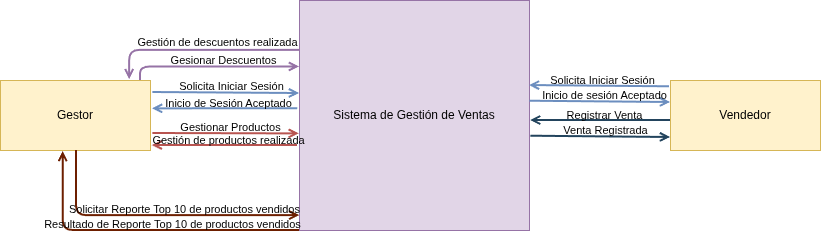

The diagram above was exported from draw.io. Its source (the exported page's mxGraphModel, read from the mxfile embedded in the PNG):
<mxGraphModel dx="1426" dy="840" grid="1" gridSize="10" guides="1" tooltips="1" connect="1" arrows="1" fold="1" page="1" pageScale="1" pageWidth="827" pageHeight="1169" math="0" shadow="0">
  <root>
    <mxCell id="0" />
    <mxCell id="1" parent="0" />
    <mxCell id="8q4gfBPQKAOGBRARebed-1" value="Sistema de Gestión de Ventas" style="whiteSpace=wrap;html=1;aspect=fixed;fillColor=#e1d5e7;strokeColor=#9673a6;" parent="1" vertex="1">
      <mxGeometry x="299" y="320" width="230" height="230" as="geometry" />
    </mxCell>
    <mxCell id="8q4gfBPQKAOGBRARebed-2" value="Gestor" style="rounded=0;whiteSpace=wrap;html=1;fillColor=#fff2cc;strokeColor=#d6b656;" parent="1" vertex="1">
      <mxGeometry y="400" width="150" height="70" as="geometry" />
    </mxCell>
    <mxCell id="8q4gfBPQKAOGBRARebed-3" value="Vendedor" style="rounded=0;whiteSpace=wrap;html=1;fillColor=#fff2cc;strokeColor=#d6b656;" parent="1" vertex="1">
      <mxGeometry x="670" y="400" width="150" height="70" as="geometry" />
    </mxCell>
    <mxCell id="8q4gfBPQKAOGBRARebed-6" value="" style="endArrow=open;html=1;rounded=1;exitX=1.022;exitY=0.4;exitDx=0;exitDy=0;exitPerimeter=0;entryX=0;entryY=0.474;entryDx=0;entryDy=0;entryPerimeter=0;fillColor=#dae8fc;strokeColor=#6c8ebf;curved=0;endFill=0;strokeWidth=2;shadow=0;" parent="1" edge="1">
      <mxGeometry width="50" height="50" relative="1" as="geometry">
        <mxPoint x="152.38000000000008" y="412" as="sourcePoint" />
        <mxPoint x="299" y="413.02" as="targetPoint" />
      </mxGeometry>
    </mxCell>
    <mxCell id="8q4gfBPQKAOGBRARebed-7" value="Solicita Iniciar Sesión" style="edgeLabel;html=1;align=center;verticalAlign=middle;resizable=0;points=[];labelBackgroundColor=none;" parent="8q4gfBPQKAOGBRARebed-6" vertex="1" connectable="0">
      <mxGeometry x="0.0587" y="1" relative="1" as="geometry">
        <mxPoint y="-6" as="offset" />
      </mxGeometry>
    </mxCell>
    <mxCell id="8q4gfBPQKAOGBRARebed-8" value="" style="endArrow=open;html=1;rounded=1;exitX=-0.012;exitY=0.523;exitDx=0;exitDy=0;exitPerimeter=0;entryX=1.007;entryY=0.576;entryDx=0;entryDy=0;entryPerimeter=0;fillColor=#dae8fc;strokeColor=#6c8ebf;curved=0;endFill=0;strokeWidth=2;shadow=0;" parent="1" edge="1">
      <mxGeometry width="50" height="50" relative="1" as="geometry">
        <mxPoint x="297.2399999999999" y="428.28999999999996" as="sourcePoint" />
        <mxPoint x="152.05000000000007" y="428.32000000000005" as="targetPoint" />
      </mxGeometry>
    </mxCell>
    <mxCell id="8q4gfBPQKAOGBRARebed-9" value="Inicio de Sesión Aceptado" style="edgeLabel;html=1;align=center;verticalAlign=middle;resizable=0;points=[];labelBackgroundColor=none;" parent="8q4gfBPQKAOGBRARebed-8" vertex="1" connectable="0">
      <mxGeometry x="0.0587" y="1" relative="1" as="geometry">
        <mxPoint x="7" y="-7" as="offset" />
      </mxGeometry>
    </mxCell>
    <mxCell id="8q4gfBPQKAOGBRARebed-11" value="" style="endArrow=open;html=1;rounded=1;exitX=1.022;exitY=0.4;exitDx=0;exitDy=0;exitPerimeter=0;fillColor=#f8cecc;strokeColor=#b85450;curved=0;endFill=0;strokeWidth=2;shadow=0;flowAnimation=0;entryX=-0.001;entryY=0.58;entryDx=0;entryDy=0;entryPerimeter=0;" parent="1" target="8q4gfBPQKAOGBRARebed-1" edge="1">
      <mxGeometry width="50" height="50" relative="1" as="geometry">
        <mxPoint x="152.38" y="453" as="sourcePoint" />
        <mxPoint x="299" y="450" as="targetPoint" />
      </mxGeometry>
    </mxCell>
    <mxCell id="8q4gfBPQKAOGBRARebed-12" value="Gestionar Productos" style="edgeLabel;html=1;align=center;verticalAlign=middle;resizable=0;points=[];labelBackgroundColor=none;" parent="8q4gfBPQKAOGBRARebed-11" vertex="1" connectable="0">
      <mxGeometry x="0.0587" y="1" relative="1" as="geometry">
        <mxPoint y="-6" as="offset" />
      </mxGeometry>
    </mxCell>
    <mxCell id="8q4gfBPQKAOGBRARebed-13" value="" style="endArrow=open;html=1;rounded=1;exitX=-0.012;exitY=0.523;exitDx=0;exitDy=0;exitPerimeter=0;entryX=1.007;entryY=0.576;entryDx=0;entryDy=0;entryPerimeter=0;fillColor=#f8cecc;strokeColor=#b85450;curved=0;endFill=0;strokeWidth=2;shadow=0;" parent="1" edge="1">
      <mxGeometry width="50" height="50" relative="1" as="geometry">
        <mxPoint x="296.99999999999983" y="465" as="sourcePoint" />
        <mxPoint x="151.81" y="465.0300000000001" as="targetPoint" />
      </mxGeometry>
    </mxCell>
    <mxCell id="8q4gfBPQKAOGBRARebed-14" value="Gestión de productos realizada" style="edgeLabel;html=1;align=center;verticalAlign=middle;resizable=0;points=[];labelBackgroundColor=none;" parent="8q4gfBPQKAOGBRARebed-13" vertex="1" connectable="0">
      <mxGeometry x="0.0587" y="1" relative="1" as="geometry">
        <mxPoint x="7" y="-7" as="offset" />
      </mxGeometry>
    </mxCell>
    <mxCell id="8q4gfBPQKAOGBRARebed-28" style="edgeStyle=orthogonalEdgeStyle;rounded=1;orthogonalLoop=1;jettySize=auto;html=1;entryX=0;entryY=0.289;entryDx=0;entryDy=0;entryPerimeter=0;curved=0;fillColor=#e1d5e7;strokeColor=#9673a6;strokeWidth=2;endArrow=open;endFill=0;" parent="1" target="8q4gfBPQKAOGBRARebed-1" edge="1">
      <mxGeometry relative="1" as="geometry">
        <mxPoint x="140" y="400" as="sourcePoint" />
        <Array as="points">
          <mxPoint x="140" y="400" />
          <mxPoint x="140" y="387" />
        </Array>
      </mxGeometry>
    </mxCell>
    <mxCell id="8q4gfBPQKAOGBRARebed-29" value="Gesionar Descuentos" style="edgeLabel;html=1;align=center;verticalAlign=middle;resizable=0;points=[];labelBackgroundColor=none;" parent="8q4gfBPQKAOGBRARebed-28" vertex="1" connectable="0">
      <mxGeometry x="0.2244" y="1" relative="1" as="geometry">
        <mxPoint x="-10" y="-6" as="offset" />
      </mxGeometry>
    </mxCell>
    <mxCell id="8q4gfBPQKAOGBRARebed-30" style="edgeStyle=orthogonalEdgeStyle;rounded=1;orthogonalLoop=1;jettySize=auto;html=1;exitX=0.002;exitY=0.217;exitDx=0;exitDy=0;entryX=0.861;entryY=-0.012;entryDx=0;entryDy=0;entryPerimeter=0;exitPerimeter=0;fillColor=#e1d5e7;strokeColor=#9673a6;curved=0;strokeWidth=2;endArrow=open;endFill=0;" parent="1" source="8q4gfBPQKAOGBRARebed-1" target="8q4gfBPQKAOGBRARebed-2" edge="1">
      <mxGeometry relative="1" as="geometry">
        <Array as="points">
          <mxPoint x="129" y="370" />
        </Array>
      </mxGeometry>
    </mxCell>
    <mxCell id="8q4gfBPQKAOGBRARebed-31" value="Gestión de descuentos realizada" style="edgeLabel;html=1;align=center;verticalAlign=middle;resizable=0;points=[];labelBackgroundColor=none;" parent="8q4gfBPQKAOGBRARebed-30" vertex="1" connectable="0">
      <mxGeometry x="-0.003" y="-1" relative="1" as="geometry">
        <mxPoint x="16" y="-7" as="offset" />
      </mxGeometry>
    </mxCell>
    <mxCell id="8q4gfBPQKAOGBRARebed-40" style="edgeStyle=orthogonalEdgeStyle;rounded=1;orthogonalLoop=1;jettySize=auto;html=1;entryX=0.001;entryY=0.944;entryDx=0;entryDy=0;entryPerimeter=0;fillColor=#a0522d;strokeColor=#6D1F00;curved=0;strokeWidth=2;endArrow=open;endFill=0;" parent="1" edge="1">
      <mxGeometry relative="1" as="geometry">
        <mxPoint x="76" y="470" as="sourcePoint" />
        <mxPoint x="299.23" y="535.1199999999999" as="targetPoint" />
        <Array as="points">
          <mxPoint x="76" y="535" />
        </Array>
      </mxGeometry>
    </mxCell>
    <mxCell id="8q4gfBPQKAOGBRARebed-41" value="Solicitar Reporte Top 10 de productos vendidos" style="edgeLabel;html=1;align=center;verticalAlign=middle;resizable=0;points=[];labelBackgroundColor=none;" parent="8q4gfBPQKAOGBRARebed-40" vertex="1" connectable="0">
      <mxGeometry x="0.2936" y="1" relative="1" as="geometry">
        <mxPoint x="-13" y="-6" as="offset" />
      </mxGeometry>
    </mxCell>
    <mxCell id="8q4gfBPQKAOGBRARebed-42" style="edgeStyle=orthogonalEdgeStyle;rounded=1;orthogonalLoop=1;jettySize=auto;html=1;exitX=0;exitY=1;exitDx=0;exitDy=0;entryX=0.418;entryY=1.014;entryDx=0;entryDy=0;entryPerimeter=0;strokeWidth=2;curved=0;endArrow=open;endFill=0;fillColor=#a0522d;strokeColor=#6D1F00;" parent="1" source="8q4gfBPQKAOGBRARebed-1" target="8q4gfBPQKAOGBRARebed-2" edge="1">
      <mxGeometry relative="1" as="geometry">
        <Array as="points">
          <mxPoint x="63" y="550" />
        </Array>
      </mxGeometry>
    </mxCell>
    <mxCell id="8q4gfBPQKAOGBRARebed-43" value="Resultado de Reporte Top 10 de productos vendidos" style="edgeLabel;html=1;align=center;verticalAlign=middle;resizable=0;points=[];labelBackgroundColor=none;" parent="8q4gfBPQKAOGBRARebed-42" vertex="1" connectable="0">
      <mxGeometry x="-0.575" y="-1" relative="1" as="geometry">
        <mxPoint x="-61" y="-6" as="offset" />
      </mxGeometry>
    </mxCell>
    <mxCell id="8q4gfBPQKAOGBRARebed-44" value="" style="endArrow=open;html=1;rounded=1;exitX=1.022;exitY=0.4;exitDx=0;exitDy=0;exitPerimeter=0;fillColor=#dae8fc;strokeColor=#6c8ebf;curved=0;endFill=0;strokeWidth=2;shadow=0;" parent="1" edge="1">
      <mxGeometry width="50" height="50" relative="1" as="geometry">
        <mxPoint x="529.33" y="420.72" as="sourcePoint" />
        <mxPoint x="670" y="422" as="targetPoint" />
      </mxGeometry>
    </mxCell>
    <mxCell id="8q4gfBPQKAOGBRARebed-45" value="Inicio de sesión Aceptado" style="edgeLabel;html=1;align=center;verticalAlign=middle;resizable=0;points=[];labelBackgroundColor=none;" parent="8q4gfBPQKAOGBRARebed-44" vertex="1" connectable="0">
      <mxGeometry x="0.0587" y="1" relative="1" as="geometry">
        <mxPoint y="-6" as="offset" />
      </mxGeometry>
    </mxCell>
    <mxCell id="8q4gfBPQKAOGBRARebed-46" value="" style="endArrow=open;html=1;rounded=1;exitX=-0.007;exitY=0.09;exitDx=0;exitDy=0;exitPerimeter=0;entryX=1.007;entryY=0.576;entryDx=0;entryDy=0;entryPerimeter=0;fillColor=#dae8fc;strokeColor=#6c8ebf;curved=0;endFill=0;strokeWidth=2;shadow=0;" parent="1" source="8q4gfBPQKAOGBRARebed-3" edge="1">
      <mxGeometry width="50" height="50" relative="1" as="geometry">
        <mxPoint x="674.1899999999998" y="405.01" as="sourcePoint" />
        <mxPoint x="529" y="405.0400000000001" as="targetPoint" />
      </mxGeometry>
    </mxCell>
    <mxCell id="8q4gfBPQKAOGBRARebed-47" value="Solicita Iniciar Sesión" style="edgeLabel;html=1;align=center;verticalAlign=middle;resizable=0;points=[];labelBackgroundColor=none;" parent="8q4gfBPQKAOGBRARebed-46" vertex="1" connectable="0">
      <mxGeometry x="0.0587" y="1" relative="1" as="geometry">
        <mxPoint x="7" y="-7" as="offset" />
      </mxGeometry>
    </mxCell>
    <mxCell id="8q4gfBPQKAOGBRARebed-56" value="" style="endArrow=open;html=1;rounded=1;exitX=1.022;exitY=0.4;exitDx=0;exitDy=0;exitPerimeter=0;fillColor=#bac8d3;strokeColor=#23445d;curved=0;endFill=0;strokeWidth=2;shadow=0;" parent="1" edge="1">
      <mxGeometry width="50" height="50" relative="1" as="geometry">
        <mxPoint x="530.38" y="455.71000000000004" as="sourcePoint" />
        <mxPoint x="670" y="457" as="targetPoint" />
      </mxGeometry>
    </mxCell>
    <mxCell id="8q4gfBPQKAOGBRARebed-57" value="Venta Registrada" style="edgeLabel;html=1;align=center;verticalAlign=middle;resizable=0;points=[];labelBackgroundColor=none;" parent="8q4gfBPQKAOGBRARebed-56" vertex="1" connectable="0">
      <mxGeometry x="0.0587" y="1" relative="1" as="geometry">
        <mxPoint y="-6" as="offset" />
      </mxGeometry>
    </mxCell>
    <mxCell id="8q4gfBPQKAOGBRARebed-58" value="" style="endArrow=open;html=1;rounded=1;entryX=1.007;entryY=0.576;entryDx=0;entryDy=0;entryPerimeter=0;fillColor=#bac8d3;strokeColor=#23445d;curved=0;endFill=0;strokeWidth=2;shadow=0;" parent="1" edge="1">
      <mxGeometry width="50" height="50" relative="1" as="geometry">
        <mxPoint x="670" y="440" as="sourcePoint" />
        <mxPoint x="530.05" y="440.0300000000001" as="targetPoint" />
      </mxGeometry>
    </mxCell>
    <mxCell id="8q4gfBPQKAOGBRARebed-59" value="Registrar Venta" style="edgeLabel;html=1;align=center;verticalAlign=middle;resizable=0;points=[];labelBackgroundColor=none;" parent="8q4gfBPQKAOGBRARebed-58" vertex="1" connectable="0">
      <mxGeometry x="0.0587" y="1" relative="1" as="geometry">
        <mxPoint x="7" y="-7" as="offset" />
      </mxGeometry>
    </mxCell>
  </root>
</mxGraphModel>